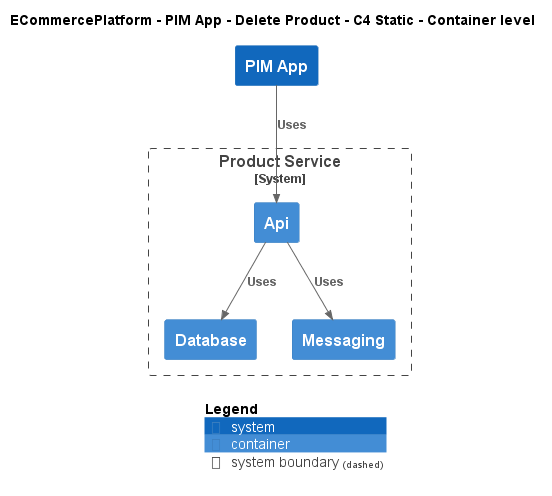

The diagram above was rendered by PlantUML. Its source (embedded in the PNG):
@startuml
!include ..\..\..\..\..\.c4s\C4_Container.puml

AddElementTag("c4interflow:lifecycle:new", $bgColor=green, $fontColor=#ffffff, $borderColor=green, $shadowing="False")
AddElementTag("c4interflow:lifecycle:changed", $bgColor=orange, $fontColor=#ffffff, $borderColor=orange, $shadowing="False")
AddElementTag("c4interflow:lifecycle:removed", $bgColor=red, $fontColor=#ffffff, $borderColor=red, $shadowing="False")

AddRelTag("c4interflow:lifecycle:new", $textColor=green, $lineColor=green)
AddRelTag("c4interflow:lifecycle:changed", $textColor=orange, $lineColor=orange)
AddRelTag("c4interflow:lifecycle:removed", $textColor=red, $lineColor=red)

SHOW_PERSON_PORTRAIT()
LAYOUT_TOP_DOWN()

skinparam linetype polyline

title ECommercePlatform - PIM App - Delete Product - C4 Static - Container level

System(ECommercePlatform.SoftwareSystems.PIMApp, "PIM App", "")

System_Boundary(ECommercePlatform.SoftwareSystems.ProductService, "Product Service") {
    Container(ECommercePlatform.SoftwareSystems.ProductService.Containers.Api, "Api", "", "")
    Container(ECommercePlatform.SoftwareSystems.ProductService.Containers.Database, "Database", "", "")
    Container(ECommercePlatform.SoftwareSystems.ProductService.Containers.Messaging, "Messaging", "", "")
}

Rel(ECommercePlatform.SoftwareSystems.PIMApp, ECommercePlatform.SoftwareSystems.ProductService.Containers.Api, "Uses")
Rel(ECommercePlatform.SoftwareSystems.ProductService.Containers.Api, ECommercePlatform.SoftwareSystems.ProductService.Containers.Database, "Uses")
Rel(ECommercePlatform.SoftwareSystems.ProductService.Containers.Api, ECommercePlatform.SoftwareSystems.ProductService.Containers.Messaging, "Uses")


SHOW_LEGEND()
@enduml